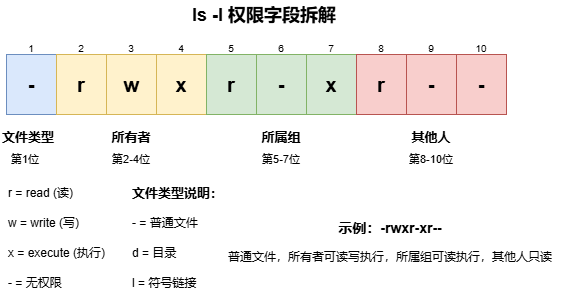

The diagram above was exported from draw.io. Its source (the exported page's mxGraphModel, read from the mxfile embedded in the PNG):
<mxGraphModel dx="1042" dy="527" grid="1" gridSize="10" guides="1" tooltips="1" connect="1" arrows="1" fold="1" page="1" pageScale="1" pageWidth="827" pageHeight="1169" math="0" shadow="0">
  <root>
    <mxCell id="0" />
    <mxCell id="1" parent="0" />
    <mxCell id="r7IRZP-VRyNncim8ida9-1" parent="1" style="text;html=1;strokeColor=none;fillColor=none;align=center;verticalAlign=middle;whiteSpace=wrap;rounded=0;fontSize=18;fontStyle=1;" value="ls -l 权限字段拆解" vertex="1">
      <mxGeometry height="30" width="300" x="264" y="50" as="geometry" />
    </mxCell>
    <mxCell id="r7IRZP-VRyNncim8ida9-2" parent="1" style="rounded=0;whiteSpace=wrap;html=1;fillColor=#dae8fc;strokeColor=#6c8ebf;fontSize=20;fontStyle=1;align=center;" value="-" vertex="1">
      <mxGeometry height="60" width="50" x="156" y="104" as="geometry" />
    </mxCell>
    <mxCell id="r7IRZP-VRyNncim8ida9-3" parent="1" style="rounded=0;whiteSpace=wrap;html=1;fillColor=#fff2cc;strokeColor=#d6b656;fontSize=20;fontStyle=1;align=center;" value="r" vertex="1">
      <mxGeometry height="60" width="50" x="206" y="104" as="geometry" />
    </mxCell>
    <mxCell id="r7IRZP-VRyNncim8ida9-4" parent="1" style="rounded=0;whiteSpace=wrap;html=1;fillColor=#fff2cc;strokeColor=#d6b656;fontSize=20;fontStyle=1;align=center;" value="w" vertex="1">
      <mxGeometry height="60" width="50" x="256" y="104" as="geometry" />
    </mxCell>
    <mxCell id="r7IRZP-VRyNncim8ida9-5" parent="1" style="rounded=0;whiteSpace=wrap;html=1;fillColor=#fff2cc;strokeColor=#d6b656;fontSize=20;fontStyle=1;align=center;" value="x" vertex="1">
      <mxGeometry height="60" width="50" x="306" y="104" as="geometry" />
    </mxCell>
    <mxCell id="r7IRZP-VRyNncim8ida9-6" parent="1" style="rounded=0;whiteSpace=wrap;html=1;fillColor=#d5e8d4;strokeColor=#82b366;fontSize=20;fontStyle=1;align=center;" value="r" vertex="1">
      <mxGeometry height="60" width="50" x="356" y="104" as="geometry" />
    </mxCell>
    <mxCell id="r7IRZP-VRyNncim8ida9-7" parent="1" style="rounded=0;whiteSpace=wrap;html=1;fillColor=#d5e8d4;strokeColor=#82b366;fontSize=20;fontStyle=1;align=center;" value="-" vertex="1">
      <mxGeometry height="60" width="50" x="406" y="104" as="geometry" />
    </mxCell>
    <mxCell id="r7IRZP-VRyNncim8ida9-8" parent="1" style="rounded=0;whiteSpace=wrap;html=1;fillColor=#d5e8d4;strokeColor=#82b366;fontSize=20;fontStyle=1;align=center;" value="x" vertex="1">
      <mxGeometry height="60" width="50" x="456" y="104" as="geometry" />
    </mxCell>
    <mxCell id="r7IRZP-VRyNncim8ida9-9" parent="1" style="rounded=0;whiteSpace=wrap;html=1;fillColor=#f8cecc;strokeColor=#b85450;fontSize=20;fontStyle=1;align=center;" value="r" vertex="1">
      <mxGeometry height="60" width="50" x="506" y="104" as="geometry" />
    </mxCell>
    <mxCell id="r7IRZP-VRyNncim8ida9-10" parent="1" style="rounded=0;whiteSpace=wrap;html=1;fillColor=#f8cecc;strokeColor=#b85450;fontSize=20;fontStyle=1;align=center;" value="-" vertex="1">
      <mxGeometry height="60" width="50" x="556" y="104" as="geometry" />
    </mxCell>
    <mxCell id="r7IRZP-VRyNncim8ida9-11" parent="1" style="rounded=0;whiteSpace=wrap;html=1;fillColor=#f8cecc;strokeColor=#b85450;fontSize=20;fontStyle=1;align=center;" value="-" vertex="1">
      <mxGeometry height="60" width="50" x="606" y="104" as="geometry" />
    </mxCell>
    <mxCell id="r7IRZP-VRyNncim8ida9-12" parent="1" style="text;html=1;strokeColor=none;fillColor=none;align=center;verticalAlign=middle;whiteSpace=wrap;rounded=0;fontSize=13;fontStyle=1;" value="文件类型" vertex="1">
      <mxGeometry height="25" width="56" x="150" y="174" as="geometry" />
    </mxCell>
    <mxCell id="r7IRZP-VRyNncim8ida9-13" parent="1" style="text;html=1;strokeColor=none;fillColor=none;align=center;verticalAlign=middle;whiteSpace=wrap;rounded=0;fontSize=13;fontStyle=1;" value="所有者" vertex="1">
      <mxGeometry height="25" width="150" x="206" y="174" as="geometry" />
    </mxCell>
    <mxCell id="r7IRZP-VRyNncim8ida9-14" parent="1" style="text;html=1;strokeColor=none;fillColor=none;align=center;verticalAlign=middle;whiteSpace=wrap;rounded=0;fontSize=13;fontStyle=1;" value="所属组" vertex="1">
      <mxGeometry height="25" width="150" x="356" y="174" as="geometry" />
    </mxCell>
    <mxCell id="r7IRZP-VRyNncim8ida9-15" parent="1" style="text;html=1;strokeColor=none;fillColor=none;align=center;verticalAlign=middle;whiteSpace=wrap;rounded=0;fontSize=13;fontStyle=1;" value="其他人" vertex="1">
      <mxGeometry height="25" width="150" x="506" y="174" as="geometry" />
    </mxCell>
    <mxCell id="r7IRZP-VRyNncim8ida9-16" parent="1" style="text;html=1;strokeColor=none;fillColor=none;align=center;verticalAlign=middle;whiteSpace=wrap;rounded=0;fontSize=11;" value="第1位" vertex="1">
      <mxGeometry height="20" width="50" x="150" y="199" as="geometry" />
    </mxCell>
    <mxCell id="r7IRZP-VRyNncim8ida9-17" parent="1" style="text;html=1;strokeColor=none;fillColor=none;align=center;verticalAlign=middle;whiteSpace=wrap;rounded=0;fontSize=11;" value="第2-4位" vertex="1">
      <mxGeometry height="20" width="150" x="206" y="199" as="geometry" />
    </mxCell>
    <mxCell id="r7IRZP-VRyNncim8ida9-18" parent="1" style="text;html=1;strokeColor=none;fillColor=none;align=center;verticalAlign=middle;whiteSpace=wrap;rounded=0;fontSize=11;" value="第5-7位" vertex="1">
      <mxGeometry height="20" width="150" x="356" y="199" as="geometry" />
    </mxCell>
    <mxCell id="r7IRZP-VRyNncim8ida9-19" parent="1" style="text;html=1;strokeColor=none;fillColor=none;align=center;verticalAlign=middle;whiteSpace=wrap;rounded=0;fontSize=11;" value="第8-10位" vertex="1">
      <mxGeometry height="20" width="150" x="506" y="199" as="geometry" />
    </mxCell>
    <mxCell id="r7IRZP-VRyNncim8ida9-20" parent="1" style="text;html=1;strokeColor=none;fillColor=none;align=left;verticalAlign=middle;whiteSpace=wrap;rounded=0;fontSize=12;" value="r = read (读)" vertex="1">
      <mxGeometry height="25" width="150" x="156" y="230" as="geometry" />
    </mxCell>
    <mxCell id="r7IRZP-VRyNncim8ida9-21" parent="1" style="text;html=1;strokeColor=none;fillColor=none;align=left;verticalAlign=middle;whiteSpace=wrap;rounded=0;fontSize=12;" value="w = write (写)" vertex="1">
      <mxGeometry height="25" width="150" x="156" y="260" as="geometry" />
    </mxCell>
    <mxCell id="r7IRZP-VRyNncim8ida9-22" parent="1" style="text;html=1;strokeColor=none;fillColor=none;align=left;verticalAlign=middle;whiteSpace=wrap;rounded=0;fontSize=12;" value="x = execute (执行)" vertex="1">
      <mxGeometry height="25" width="150" x="156" y="290" as="geometry" />
    </mxCell>
    <mxCell id="r7IRZP-VRyNncim8ida9-23" parent="1" style="text;html=1;strokeColor=none;fillColor=none;align=left;verticalAlign=middle;whiteSpace=wrap;rounded=0;fontSize=12;" value="- = 无权限" vertex="1">
      <mxGeometry height="25" width="150" x="156" y="320" as="geometry" />
    </mxCell>
    <mxCell id="r7IRZP-VRyNncim8ida9-24" parent="1" style="text;html=1;strokeColor=none;fillColor=none;align=left;verticalAlign=middle;whiteSpace=wrap;rounded=0;fontSize=13;fontStyle=1;" value="文件类型说明：" vertex="1">
      <mxGeometry height="25" width="150" x="280" y="230" as="geometry" />
    </mxCell>
    <mxCell id="r7IRZP-VRyNncim8ida9-25" parent="1" style="text;html=1;strokeColor=none;fillColor=none;align=left;verticalAlign=middle;whiteSpace=wrap;rounded=0;fontSize=12;" value="- = 普通文件" vertex="1">
      <mxGeometry height="25" width="150" x="280" y="260" as="geometry" />
    </mxCell>
    <mxCell id="r7IRZP-VRyNncim8ida9-26" parent="1" style="text;html=1;strokeColor=none;fillColor=none;align=left;verticalAlign=middle;whiteSpace=wrap;rounded=0;fontSize=12;" value="d = 目录" vertex="1">
      <mxGeometry height="25" width="150" x="280" y="290" as="geometry" />
    </mxCell>
    <mxCell id="r7IRZP-VRyNncim8ida9-27" parent="1" style="text;html=1;strokeColor=none;fillColor=none;align=left;verticalAlign=middle;whiteSpace=wrap;rounded=0;fontSize=12;" value="l = 符号链接" vertex="1">
      <mxGeometry height="25" width="150" x="280" y="320" as="geometry" />
    </mxCell>
    <mxCell id="r7IRZP-VRyNncim8ida9-28" parent="1" style="text;html=1;strokeColor=none;fillColor=none;align=center;verticalAlign=middle;whiteSpace=wrap;rounded=0;fontSize=14;fontStyle=1;" value="示例：-rwxr-xr--" vertex="1">
      <mxGeometry height="25" width="360" x="360" y="265" as="geometry" />
    </mxCell>
    <mxCell id="r7IRZP-VRyNncim8ida9-29" parent="1" style="text;html=1;strokeColor=none;fillColor=none;align=center;verticalAlign=middle;whiteSpace=wrap;rounded=0;fontSize=12;" value="普通文件，所有者可读写执行，所属组可读执行，其他人只读" vertex="1">
      <mxGeometry height="27" width="360" x="360" y="293" as="geometry" />
    </mxCell>
    <mxCell id="r7IRZP-VRyNncim8ida9-30" parent="1" style="text;html=1;strokeColor=none;fillColor=none;align=center;verticalAlign=middle;whiteSpace=wrap;rounded=0;fontSize=10;" value="1" vertex="1">
      <mxGeometry height="15" width="50" x="156" y="90" as="geometry" />
    </mxCell>
    <mxCell id="r7IRZP-VRyNncim8ida9-31" parent="1" style="text;html=1;strokeColor=none;fillColor=none;align=center;verticalAlign=middle;whiteSpace=wrap;rounded=0;fontSize=10;" value="2" vertex="1">
      <mxGeometry height="15" width="50" x="206" y="90" as="geometry" />
    </mxCell>
    <mxCell id="r7IRZP-VRyNncim8ida9-32" parent="1" style="text;html=1;strokeColor=none;fillColor=none;align=center;verticalAlign=middle;whiteSpace=wrap;rounded=0;fontSize=10;" value="3" vertex="1">
      <mxGeometry height="15" width="50" x="256" y="90" as="geometry" />
    </mxCell>
    <mxCell id="r7IRZP-VRyNncim8ida9-33" parent="1" style="text;html=1;strokeColor=none;fillColor=none;align=center;verticalAlign=middle;whiteSpace=wrap;rounded=0;fontSize=10;" value="4" vertex="1">
      <mxGeometry height="15" width="50" x="306" y="90" as="geometry" />
    </mxCell>
    <mxCell id="r7IRZP-VRyNncim8ida9-34" parent="1" style="text;html=1;strokeColor=none;fillColor=none;align=center;verticalAlign=middle;whiteSpace=wrap;rounded=0;fontSize=10;" value="5" vertex="1">
      <mxGeometry height="15" width="50" x="356" y="90" as="geometry" />
    </mxCell>
    <mxCell id="r7IRZP-VRyNncim8ida9-35" parent="1" style="text;html=1;strokeColor=none;fillColor=none;align=center;verticalAlign=middle;whiteSpace=wrap;rounded=0;fontSize=10;" value="6" vertex="1">
      <mxGeometry height="15" width="50" x="406" y="90" as="geometry" />
    </mxCell>
    <mxCell id="r7IRZP-VRyNncim8ida9-36" parent="1" style="text;html=1;strokeColor=none;fillColor=none;align=center;verticalAlign=middle;whiteSpace=wrap;rounded=0;fontSize=10;" value="7" vertex="1">
      <mxGeometry height="15" width="50" x="456" y="90" as="geometry" />
    </mxCell>
    <mxCell id="r7IRZP-VRyNncim8ida9-37" parent="1" style="text;html=1;strokeColor=none;fillColor=none;align=center;verticalAlign=middle;whiteSpace=wrap;rounded=0;fontSize=10;" value="8" vertex="1">
      <mxGeometry height="15" width="50" x="506" y="90" as="geometry" />
    </mxCell>
    <mxCell id="r7IRZP-VRyNncim8ida9-38" parent="1" style="text;html=1;strokeColor=none;fillColor=none;align=center;verticalAlign=middle;whiteSpace=wrap;rounded=0;fontSize=10;" value="9" vertex="1">
      <mxGeometry height="15" width="50" x="556" y="90" as="geometry" />
    </mxCell>
    <mxCell id="r7IRZP-VRyNncim8ida9-39" parent="1" style="text;html=1;strokeColor=none;fillColor=none;align=center;verticalAlign=middle;whiteSpace=wrap;rounded=0;fontSize=10;" value="10" vertex="1">
      <mxGeometry height="15" width="50" x="606" y="90" as="geometry" />
    </mxCell>
  </root>
</mxGraphModel>